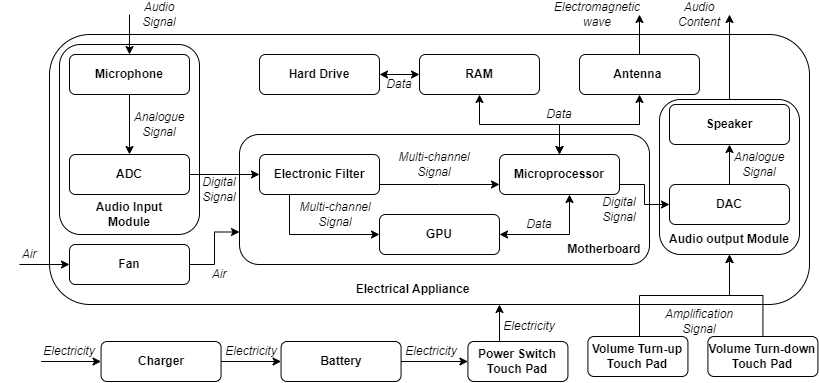

The diagram above was exported from draw.io. Its source (the exported page's mxGraphModel, read from the mxfile embedded in the PNG):
<mxGraphModel dx="2022" dy="653" grid="1" gridSize="10" guides="1" tooltips="1" connect="1" arrows="1" fold="1" page="1" pageScale="1" pageWidth="827" pageHeight="1169" math="0" shadow="0">
  <root>
    <mxCell id="0" />
    <mxCell id="1" parent="0" />
    <mxCell id="jCw3MGAgiTfBpdNBlHmP-33" value="" style="rounded=1;whiteSpace=wrap;html=1;fillColor=none;" parent="1" vertex="1">
      <mxGeometry x="-50" y="260" width="760" height="270" as="geometry" />
    </mxCell>
    <mxCell id="jCw3MGAgiTfBpdNBlHmP-31" value="" style="rounded=1;whiteSpace=wrap;html=1;fillColor=none;" parent="1" vertex="1">
      <mxGeometry x="-40" y="270" width="140" height="190" as="geometry" />
    </mxCell>
    <mxCell id="jCw3MGAgiTfBpdNBlHmP-29" value="" style="rounded=1;whiteSpace=wrap;html=1;fillColor=none;" parent="1" vertex="1">
      <mxGeometry x="140" y="360" width="410" height="130" as="geometry" />
    </mxCell>
    <mxCell id="jCw3MGAgiTfBpdNBlHmP-23" style="edgeStyle=orthogonalEdgeStyle;rounded=0;orthogonalLoop=1;jettySize=auto;html=1;startArrow=classic;startFill=1;" parent="1" source="jCw3MGAgiTfBpdNBlHmP-3" target="jCw3MGAgiTfBpdNBlHmP-8" edge="1">
      <mxGeometry relative="1" as="geometry" />
    </mxCell>
    <mxCell id="jCw3MGAgiTfBpdNBlHmP-3" value="&lt;b&gt;Antenna&amp;nbsp;&lt;/b&gt;" style="rounded=1;whiteSpace=wrap;html=1;" parent="1" vertex="1">
      <mxGeometry x="480" y="280" width="120" height="40" as="geometry" />
    </mxCell>
    <mxCell id="Cs5CKgGQUU437bOrLqty-9" style="edgeStyle=orthogonalEdgeStyle;rounded=0;orthogonalLoop=1;jettySize=auto;html=1;" parent="1" source="jCw3MGAgiTfBpdNBlHmP-4" target="Cs5CKgGQUU437bOrLqty-4" edge="1">
      <mxGeometry relative="1" as="geometry" />
    </mxCell>
    <mxCell id="jCw3MGAgiTfBpdNBlHmP-4" value="&lt;b&gt;Battery&lt;/b&gt;" style="rounded=1;whiteSpace=wrap;html=1;" parent="1" vertex="1">
      <mxGeometry x="181.56" y="567" width="120" height="40" as="geometry" />
    </mxCell>
    <mxCell id="jCw3MGAgiTfBpdNBlHmP-16" style="edgeStyle=orthogonalEdgeStyle;rounded=0;orthogonalLoop=1;jettySize=auto;html=1;" parent="1" source="jCw3MGAgiTfBpdNBlHmP-5" target="jCw3MGAgiTfBpdNBlHmP-4" edge="1">
      <mxGeometry relative="1" as="geometry" />
    </mxCell>
    <mxCell id="jCw3MGAgiTfBpdNBlHmP-5" value="&lt;b&gt;Charger&lt;/b&gt;" style="rounded=1;whiteSpace=wrap;html=1;" parent="1" vertex="1">
      <mxGeometry x="1.5600000000000023" y="567" width="120" height="40" as="geometry" />
    </mxCell>
    <mxCell id="jCw3MGAgiTfBpdNBlHmP-6" value="&lt;b&gt;GPU&lt;/b&gt;" style="rounded=1;whiteSpace=wrap;html=1;" parent="1" vertex="1">
      <mxGeometry x="280" y="440" width="120" height="40" as="geometry" />
    </mxCell>
    <mxCell id="jCw3MGAgiTfBpdNBlHmP-20" style="edgeStyle=orthogonalEdgeStyle;rounded=0;orthogonalLoop=1;jettySize=auto;html=1;startArrow=classic;startFill=1;" parent="1" source="jCw3MGAgiTfBpdNBlHmP-8" target="jCw3MGAgiTfBpdNBlHmP-6" edge="1">
      <mxGeometry relative="1" as="geometry">
        <Array as="points">
          <mxPoint x="470" y="460" />
        </Array>
      </mxGeometry>
    </mxCell>
    <mxCell id="jCw3MGAgiTfBpdNBlHmP-26" style="edgeStyle=orthogonalEdgeStyle;rounded=0;orthogonalLoop=1;jettySize=auto;html=1;exitX=1;exitY=0.75;exitDx=0;exitDy=0;" parent="1" source="jCw3MGAgiTfBpdNBlHmP-8" target="jCw3MGAgiTfBpdNBlHmP-25" edge="1">
      <mxGeometry relative="1" as="geometry" />
    </mxCell>
    <mxCell id="jCw3MGAgiTfBpdNBlHmP-8" value="&lt;b&gt;Microprocessor&lt;/b&gt;" style="rounded=1;whiteSpace=wrap;html=1;" parent="1" vertex="1">
      <mxGeometry x="400" y="380" width="120" height="40" as="geometry" />
    </mxCell>
    <mxCell id="jCw3MGAgiTfBpdNBlHmP-24" style="edgeStyle=orthogonalEdgeStyle;rounded=0;orthogonalLoop=1;jettySize=auto;html=1;endArrow=classic;endFill=1;startArrow=classic;startFill=1;" parent="1" source="jCw3MGAgiTfBpdNBlHmP-10" target="jCw3MGAgiTfBpdNBlHmP-8" edge="1">
      <mxGeometry relative="1" as="geometry" />
    </mxCell>
    <mxCell id="jCw3MGAgiTfBpdNBlHmP-10" value="&lt;b&gt;RAM&lt;/b&gt;" style="rounded=1;whiteSpace=wrap;html=1;" parent="1" vertex="1">
      <mxGeometry x="320" y="280" width="120" height="40" as="geometry" />
    </mxCell>
    <mxCell id="jCw3MGAgiTfBpdNBlHmP-17" style="edgeStyle=orthogonalEdgeStyle;rounded=0;orthogonalLoop=1;jettySize=auto;html=1;startArrow=classic;startFill=1;" parent="1" source="jCw3MGAgiTfBpdNBlHmP-11" target="jCw3MGAgiTfBpdNBlHmP-10" edge="1">
      <mxGeometry relative="1" as="geometry" />
    </mxCell>
    <mxCell id="jCw3MGAgiTfBpdNBlHmP-11" value="&lt;b&gt;Hard Drive&lt;/b&gt;" style="rounded=1;whiteSpace=wrap;html=1;" parent="1" vertex="1">
      <mxGeometry x="160" y="280" width="120" height="40" as="geometry" />
    </mxCell>
    <mxCell id="jCw3MGAgiTfBpdNBlHmP-27" style="edgeStyle=orthogonalEdgeStyle;rounded=0;orthogonalLoop=1;jettySize=auto;html=1;" parent="1" source="jCw3MGAgiTfBpdNBlHmP-12" target="jCw3MGAgiTfBpdNBlHmP-15" edge="1">
      <mxGeometry relative="1" as="geometry" />
    </mxCell>
    <mxCell id="jCw3MGAgiTfBpdNBlHmP-12" value="&lt;b&gt;Microphone&lt;/b&gt;" style="rounded=1;whiteSpace=wrap;html=1;" parent="1" vertex="1">
      <mxGeometry x="-30" y="280" width="120" height="40" as="geometry" />
    </mxCell>
    <mxCell id="jCw3MGAgiTfBpdNBlHmP-21" style="edgeStyle=orthogonalEdgeStyle;rounded=0;orthogonalLoop=1;jettySize=auto;html=1;exitX=0.25;exitY=1;exitDx=0;exitDy=0;" parent="1" source="jCw3MGAgiTfBpdNBlHmP-13" target="jCw3MGAgiTfBpdNBlHmP-6" edge="1">
      <mxGeometry relative="1" as="geometry">
        <Array as="points">
          <mxPoint x="190" y="460" />
        </Array>
      </mxGeometry>
    </mxCell>
    <mxCell id="jCw3MGAgiTfBpdNBlHmP-22" style="edgeStyle=orthogonalEdgeStyle;rounded=0;orthogonalLoop=1;jettySize=auto;html=1;" parent="1" source="jCw3MGAgiTfBpdNBlHmP-13" target="jCw3MGAgiTfBpdNBlHmP-8" edge="1">
      <mxGeometry relative="1" as="geometry">
        <Array as="points">
          <mxPoint x="340" y="410" />
          <mxPoint x="340" y="410" />
        </Array>
      </mxGeometry>
    </mxCell>
    <mxCell id="jCw3MGAgiTfBpdNBlHmP-13" value="&lt;b&gt;Electronic Filter&lt;/b&gt;" style="rounded=1;whiteSpace=wrap;html=1;" parent="1" vertex="1">
      <mxGeometry x="160" y="380" width="120" height="40" as="geometry" />
    </mxCell>
    <mxCell id="jCw3MGAgiTfBpdNBlHmP-19" style="edgeStyle=orthogonalEdgeStyle;rounded=0;orthogonalLoop=1;jettySize=auto;html=1;entryX=0;entryY=0.5;entryDx=0;entryDy=0;" parent="1" source="jCw3MGAgiTfBpdNBlHmP-15" target="jCw3MGAgiTfBpdNBlHmP-13" edge="1">
      <mxGeometry relative="1" as="geometry" />
    </mxCell>
    <mxCell id="jCw3MGAgiTfBpdNBlHmP-15" value="&lt;b&gt;ADC&lt;/b&gt;" style="rounded=1;whiteSpace=wrap;html=1;" parent="1" vertex="1">
      <mxGeometry x="-30" y="380" width="120" height="40" as="geometry" />
    </mxCell>
    <mxCell id="jCw3MGAgiTfBpdNBlHmP-48" style="edgeStyle=orthogonalEdgeStyle;rounded=0;orthogonalLoop=1;jettySize=auto;html=1;" parent="1" source="jCw3MGAgiTfBpdNBlHmP-25" target="jCw3MGAgiTfBpdNBlHmP-47" edge="1">
      <mxGeometry relative="1" as="geometry" />
    </mxCell>
    <mxCell id="jCw3MGAgiTfBpdNBlHmP-25" value="&lt;b&gt;DAC&lt;/b&gt;" style="rounded=1;whiteSpace=wrap;html=1;" parent="1" vertex="1">
      <mxGeometry x="570" y="410" width="120" height="40" as="geometry" />
    </mxCell>
    <mxCell id="jCw3MGAgiTfBpdNBlHmP-30" value="&lt;b&gt;Motherboard&lt;/b&gt;" style="text;html=1;align=center;verticalAlign=middle;whiteSpace=wrap;rounded=0;" parent="1" vertex="1">
      <mxGeometry x="470" y="460" width="70" height="30" as="geometry" />
    </mxCell>
    <mxCell id="jCw3MGAgiTfBpdNBlHmP-32" value="&lt;b&gt;Audio Input Module&lt;/b&gt;" style="text;html=1;align=center;verticalAlign=middle;whiteSpace=wrap;rounded=0;" parent="1" vertex="1">
      <mxGeometry x="-5" y="425" width="70" height="30" as="geometry" />
    </mxCell>
    <mxCell id="jCw3MGAgiTfBpdNBlHmP-34" value="&lt;b&gt;Electrical Appliance&lt;/b&gt;" style="text;html=1;align=center;verticalAlign=middle;resizable=0;points=[];autosize=1;strokeColor=none;fillColor=none;" parent="1" vertex="1">
      <mxGeometry x="243.13" y="500" width="140" height="30" as="geometry" />
    </mxCell>
    <mxCell id="Cs5CKgGQUU437bOrLqty-3" style="edgeStyle=orthogonalEdgeStyle;rounded=0;orthogonalLoop=1;jettySize=auto;html=1;entryX=0;entryY=0.75;entryDx=0;entryDy=0;" parent="1" source="jCw3MGAgiTfBpdNBlHmP-37" target="jCw3MGAgiTfBpdNBlHmP-29" edge="1">
      <mxGeometry relative="1" as="geometry" />
    </mxCell>
    <mxCell id="jCw3MGAgiTfBpdNBlHmP-37" value="&lt;b&gt;Fan&lt;/b&gt;" style="rounded=1;whiteSpace=wrap;html=1;" parent="1" vertex="1">
      <mxGeometry x="-30" y="470" width="120" height="40" as="geometry" />
    </mxCell>
    <mxCell id="jCw3MGAgiTfBpdNBlHmP-40" value="&lt;i&gt;Air&lt;/i&gt;" style="text;html=1;align=center;verticalAlign=middle;whiteSpace=wrap;rounded=0;" parent="1" vertex="1">
      <mxGeometry x="90" y="490" width="60" height="20" as="geometry" />
    </mxCell>
    <mxCell id="jCw3MGAgiTfBpdNBlHmP-42" value="&lt;i&gt;Multi-channel Signal&lt;/i&gt;" style="text;html=1;align=center;verticalAlign=middle;whiteSpace=wrap;rounded=0;" parent="1" vertex="1">
      <mxGeometry x="293.13" y="380" width="83.75" height="20" as="geometry" />
    </mxCell>
    <mxCell id="jCw3MGAgiTfBpdNBlHmP-43" value="&lt;i style=&quot;&quot;&gt;Data&lt;/i&gt;" style="text;html=1;align=center;verticalAlign=middle;whiteSpace=wrap;rounded=0;" parent="1" vertex="1">
      <mxGeometry x="430" y="330" width="60" height="20" as="geometry" />
    </mxCell>
    <mxCell id="jCw3MGAgiTfBpdNBlHmP-44" value="&lt;i style=&quot;&quot;&gt;Analogue&lt;/i&gt;&lt;div&gt;&lt;i style=&quot;&quot;&gt;Signal&lt;/i&gt;&lt;/div&gt;" style="text;html=1;align=center;verticalAlign=middle;whiteSpace=wrap;rounded=0;" parent="1" vertex="1">
      <mxGeometry x="30" y="340" width="60" height="20" as="geometry" />
    </mxCell>
    <mxCell id="jCw3MGAgiTfBpdNBlHmP-45" value="&lt;i style=&quot;&quot;&gt;Digital&lt;/i&gt;&lt;div&gt;&lt;span style=&quot;background-color: initial;&quot;&gt;&lt;i style=&quot;&quot;&gt;Signal&lt;/i&gt;&lt;/span&gt;&lt;/div&gt;" style="text;html=1;align=center;verticalAlign=middle;whiteSpace=wrap;rounded=0;" parent="1" vertex="1">
      <mxGeometry x="90" y="410" width="60" height="10" as="geometry" />
    </mxCell>
    <mxCell id="jCw3MGAgiTfBpdNBlHmP-46" value="&lt;i style=&quot;&quot;&gt;Digital&lt;/i&gt;&lt;div&gt;&lt;span style=&quot;background-color: initial;&quot;&gt;&lt;i style=&quot;&quot;&gt;Signal&lt;/i&gt;&lt;/span&gt;&lt;/div&gt;" style="text;html=1;align=center;verticalAlign=middle;whiteSpace=wrap;rounded=0;" parent="1" vertex="1">
      <mxGeometry x="490" y="430" width="60" height="10" as="geometry" />
    </mxCell>
    <mxCell id="jCw3MGAgiTfBpdNBlHmP-47" value="&lt;b&gt;Speaker&lt;/b&gt;" style="rounded=1;whiteSpace=wrap;html=1;" parent="1" vertex="1">
      <mxGeometry x="570" y="330" width="120" height="40" as="geometry" />
    </mxCell>
    <mxCell id="jCw3MGAgiTfBpdNBlHmP-49" value="&lt;i style=&quot;&quot;&gt;Analogue&lt;/i&gt;&lt;div&gt;&lt;i style=&quot;&quot;&gt;Signal&lt;/i&gt;&lt;/div&gt;" style="text;html=1;align=center;verticalAlign=middle;whiteSpace=wrap;rounded=0;" parent="1" vertex="1">
      <mxGeometry x="630" y="380" width="60" height="20" as="geometry" />
    </mxCell>
    <mxCell id="jCw3MGAgiTfBpdNBlHmP-50" value="&lt;i&gt;Multi-channel Signal&lt;/i&gt;" style="text;html=1;align=center;verticalAlign=middle;whiteSpace=wrap;rounded=0;" parent="1" vertex="1">
      <mxGeometry x="193.75" y="430" width="83.75" height="20" as="geometry" />
    </mxCell>
    <mxCell id="jCw3MGAgiTfBpdNBlHmP-52" value="&lt;i style=&quot;&quot;&gt;Data&lt;/i&gt;" style="text;html=1;align=center;verticalAlign=middle;whiteSpace=wrap;rounded=0;" parent="1" vertex="1">
      <mxGeometry x="410" y="445" width="60" height="10" as="geometry" />
    </mxCell>
    <mxCell id="jCw3MGAgiTfBpdNBlHmP-54" value="&lt;i style=&quot;&quot;&gt;Data&lt;/i&gt;" style="text;html=1;align=center;verticalAlign=middle;whiteSpace=wrap;rounded=0;" parent="1" vertex="1">
      <mxGeometry x="270" y="300" width="60" height="20" as="geometry" />
    </mxCell>
    <mxCell id="jCw3MGAgiTfBpdNBlHmP-55" value="&lt;i style=&quot;&quot;&gt;Electricity&lt;/i&gt;" style="text;html=1;align=center;verticalAlign=middle;whiteSpace=wrap;rounded=0;" parent="1" vertex="1">
      <mxGeometry x="-60.00000000000001" y="567" width="60" height="20" as="geometry" />
    </mxCell>
    <mxCell id="jCw3MGAgiTfBpdNBlHmP-56" value="&lt;i style=&quot;&quot;&gt;Electricity&lt;/i&gt;" style="text;html=1;align=center;verticalAlign=middle;whiteSpace=wrap;rounded=0;" parent="1" vertex="1">
      <mxGeometry x="301.56" y="567" width="60" height="20" as="geometry" />
    </mxCell>
    <mxCell id="Cs5CKgGQUU437bOrLqty-1" value="" style="rounded=1;whiteSpace=wrap;html=1;fillColor=none;" parent="1" vertex="1">
      <mxGeometry x="560" y="325" width="140" height="155" as="geometry" />
    </mxCell>
    <mxCell id="Cs5CKgGQUU437bOrLqty-2" value="&lt;b&gt;Audio output Module&lt;/b&gt;" style="text;html=1;align=center;verticalAlign=middle;whiteSpace=wrap;rounded=0;" parent="1" vertex="1">
      <mxGeometry x="565" y="450" width="130" height="30" as="geometry" />
    </mxCell>
    <mxCell id="Cs5CKgGQUU437bOrLqty-4" value="&lt;b&gt;Power Switch Touch Pad&lt;/b&gt;" style="rounded=1;whiteSpace=wrap;html=1;" parent="1" vertex="1">
      <mxGeometry x="368.43" y="567" width="100" height="40" as="geometry" />
    </mxCell>
    <mxCell id="Cs5CKgGQUU437bOrLqty-15" style="edgeStyle=orthogonalEdgeStyle;rounded=0;orthogonalLoop=1;jettySize=auto;html=1;entryX=0.5;entryY=1;entryDx=0;entryDy=0;" parent="1" source="Cs5CKgGQUU437bOrLqty-5" target="Cs5CKgGQUU437bOrLqty-2" edge="1">
      <mxGeometry relative="1" as="geometry">
        <Array as="points">
          <mxPoint x="663" y="521" />
          <mxPoint x="630" y="521" />
        </Array>
      </mxGeometry>
    </mxCell>
    <mxCell id="Cs5CKgGQUU437bOrLqty-5" value="&lt;b&gt;Volume Turn-down Touch Pad&lt;/b&gt;" style="rounded=1;whiteSpace=wrap;html=1;" parent="1" vertex="1">
      <mxGeometry x="608.43" y="562" width="110" height="40" as="geometry" />
    </mxCell>
    <mxCell id="Cs5CKgGQUU437bOrLqty-14" style="edgeStyle=orthogonalEdgeStyle;rounded=0;orthogonalLoop=1;jettySize=auto;html=1;entryX=0.5;entryY=1;entryDx=0;entryDy=0;" parent="1" source="Cs5CKgGQUU437bOrLqty-6" target="Cs5CKgGQUU437bOrLqty-2" edge="1">
      <mxGeometry relative="1" as="geometry">
        <Array as="points">
          <mxPoint x="540" y="521" />
          <mxPoint x="630" y="521" />
        </Array>
      </mxGeometry>
    </mxCell>
    <mxCell id="Cs5CKgGQUU437bOrLqty-6" value="&lt;b&gt;Volume Turn-up Touch Pad&lt;/b&gt;" style="rounded=1;whiteSpace=wrap;html=1;" parent="1" vertex="1">
      <mxGeometry x="488.43" y="562" width="100" height="40" as="geometry" />
    </mxCell>
    <mxCell id="Cs5CKgGQUU437bOrLqty-8" style="edgeStyle=orthogonalEdgeStyle;rounded=0;orthogonalLoop=1;jettySize=auto;html=1;" parent="1" source="Cs5CKgGQUU437bOrLqty-4" edge="1">
      <mxGeometry relative="1" as="geometry">
        <mxPoint x="400" y="530" as="targetPoint" />
        <Array as="points">
          <mxPoint x="400" y="530" />
        </Array>
      </mxGeometry>
    </mxCell>
    <mxCell id="Cs5CKgGQUU437bOrLqty-10" value="&lt;i style=&quot;&quot;&gt;Electricity&lt;/i&gt;" style="text;html=1;align=center;verticalAlign=middle;whiteSpace=wrap;rounded=0;" parent="1" vertex="1">
      <mxGeometry x="400" y="542" width="60" height="20" as="geometry" />
    </mxCell>
    <mxCell id="Cs5CKgGQUU437bOrLqty-17" value="&lt;i&gt;Amplification Signal&lt;/i&gt;" style="text;html=1;align=center;verticalAlign=middle;whiteSpace=wrap;rounded=0;" parent="1" vertex="1">
      <mxGeometry x="560" y="542" width="80" height="10" as="geometry" />
    </mxCell>
    <mxCell id="jZ9MycCu7BGx5Ce6yHkA-1" value="" style="endArrow=classic;html=1;rounded=0;entryX=0.5;entryY=0;entryDx=0;entryDy=0;" edge="1" parent="1" target="jCw3MGAgiTfBpdNBlHmP-12">
      <mxGeometry width="50" height="50" relative="1" as="geometry">
        <mxPoint x="30" y="240" as="sourcePoint" />
        <mxPoint x="340" y="450" as="targetPoint" />
      </mxGeometry>
    </mxCell>
    <mxCell id="jZ9MycCu7BGx5Ce6yHkA-2" value="&lt;i&gt;Audio Signal&lt;/i&gt;" style="text;html=1;align=center;verticalAlign=middle;whiteSpace=wrap;rounded=0;" vertex="1" parent="1">
      <mxGeometry x="30" y="230" width="60" height="20" as="geometry" />
    </mxCell>
    <mxCell id="jZ9MycCu7BGx5Ce6yHkA-3" value="&lt;i&gt;Audio Content&lt;/i&gt;" style="text;html=1;align=center;verticalAlign=middle;whiteSpace=wrap;rounded=0;" vertex="1" parent="1">
      <mxGeometry x="570" y="230" width="60" height="20" as="geometry" />
    </mxCell>
    <mxCell id="jZ9MycCu7BGx5Ce6yHkA-4" value="" style="endArrow=classic;html=1;rounded=0;exitX=0.5;exitY=0;exitDx=0;exitDy=0;" edge="1" parent="1" source="Cs5CKgGQUU437bOrLqty-1">
      <mxGeometry width="50" height="50" relative="1" as="geometry">
        <mxPoint x="40" y="250" as="sourcePoint" />
        <mxPoint x="630" y="240" as="targetPoint" />
      </mxGeometry>
    </mxCell>
    <mxCell id="jZ9MycCu7BGx5Ce6yHkA-6" style="edgeStyle=orthogonalEdgeStyle;rounded=0;orthogonalLoop=1;jettySize=auto;html=1;" edge="1" parent="1">
      <mxGeometry relative="1" as="geometry">
        <mxPoint x="-58.440000000000005" y="587" as="sourcePoint" />
        <mxPoint x="1.5599999999999952" y="587" as="targetPoint" />
      </mxGeometry>
    </mxCell>
    <mxCell id="jZ9MycCu7BGx5Ce6yHkA-7" value="&lt;i&gt;Air&lt;/i&gt;" style="text;html=1;align=center;verticalAlign=middle;whiteSpace=wrap;rounded=0;" vertex="1" parent="1">
      <mxGeometry x="-100" y="470" width="60" height="20" as="geometry" />
    </mxCell>
    <mxCell id="jZ9MycCu7BGx5Ce6yHkA-8" style="edgeStyle=orthogonalEdgeStyle;rounded=0;orthogonalLoop=1;jettySize=auto;html=1;" edge="1" parent="1">
      <mxGeometry relative="1" as="geometry">
        <mxPoint x="-80" y="490" as="sourcePoint" />
        <mxPoint x="-30" y="490" as="targetPoint" />
      </mxGeometry>
    </mxCell>
    <mxCell id="jZ9MycCu7BGx5Ce6yHkA-9" value="" style="endArrow=classic;html=1;rounded=0;exitX=0.5;exitY=0;exitDx=0;exitDy=0;" edge="1" parent="1">
      <mxGeometry width="50" height="50" relative="1" as="geometry">
        <mxPoint x="540" y="280" as="sourcePoint" />
        <mxPoint x="540" y="240" as="targetPoint" />
      </mxGeometry>
    </mxCell>
    <mxCell id="jZ9MycCu7BGx5Ce6yHkA-10" value="&lt;i&gt;Electromagnetic wave&lt;/i&gt;" style="text;html=1;align=center;verticalAlign=middle;whiteSpace=wrap;rounded=0;" vertex="1" parent="1">
      <mxGeometry x="468.43" y="230" width="60" height="20" as="geometry" />
    </mxCell>
    <mxCell id="jZ9MycCu7BGx5Ce6yHkA-11" value="&lt;i style=&quot;&quot;&gt;Electricity&lt;/i&gt;" style="text;html=1;align=center;verticalAlign=middle;whiteSpace=wrap;rounded=0;" vertex="1" parent="1">
      <mxGeometry x="121.56" y="567" width="60" height="20" as="geometry" />
    </mxCell>
  </root>
</mxGraphModel>